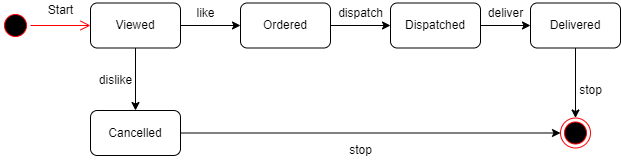

The diagram above was exported from draw.io. Its source (the exported page's mxGraphModel, read from the mxfile embedded in the PNG):
<mxGraphModel dx="1038" dy="579" grid="1" gridSize="10" guides="1" tooltips="1" connect="1" arrows="1" fold="1" page="1" pageScale="1" pageWidth="827" pageHeight="1169" math="0" shadow="0">
  <root>
    <mxCell id="0" />
    <mxCell id="1" parent="0" />
    <mxCell id="nNlgtTp3r_YvMiwfFsNJ-1" value="" style="ellipse;html=1;shape=startState;fillColor=#000000;strokeColor=#ff0000;" vertex="1" parent="1">
      <mxGeometry x="80" y="290" width="30" height="30" as="geometry" />
    </mxCell>
    <mxCell id="nNlgtTp3r_YvMiwfFsNJ-2" value="" style="edgeStyle=orthogonalEdgeStyle;html=1;verticalAlign=bottom;endArrow=open;endSize=8;strokeColor=#ff0000;rounded=0;exitX=1;exitY=0.5;exitDx=0;exitDy=0;entryX=0;entryY=0.5;entryDx=0;entryDy=0;" edge="1" source="nNlgtTp3r_YvMiwfFsNJ-1" parent="1" target="nNlgtTp3r_YvMiwfFsNJ-3">
      <mxGeometry relative="1" as="geometry">
        <mxPoint x="200" y="305" as="targetPoint" />
      </mxGeometry>
    </mxCell>
    <mxCell id="nNlgtTp3r_YvMiwfFsNJ-9" style="edgeStyle=orthogonalEdgeStyle;rounded=0;orthogonalLoop=1;jettySize=auto;html=1;exitX=1;exitY=0.5;exitDx=0;exitDy=0;entryX=0;entryY=0.5;entryDx=0;entryDy=0;" edge="1" parent="1" source="nNlgtTp3r_YvMiwfFsNJ-3" target="nNlgtTp3r_YvMiwfFsNJ-4">
      <mxGeometry relative="1" as="geometry" />
    </mxCell>
    <mxCell id="nNlgtTp3r_YvMiwfFsNJ-13" style="edgeStyle=orthogonalEdgeStyle;rounded=0;orthogonalLoop=1;jettySize=auto;html=1;exitX=0.5;exitY=1;exitDx=0;exitDy=0;" edge="1" parent="1" source="nNlgtTp3r_YvMiwfFsNJ-3" target="nNlgtTp3r_YvMiwfFsNJ-7">
      <mxGeometry relative="1" as="geometry" />
    </mxCell>
    <mxCell id="nNlgtTp3r_YvMiwfFsNJ-3" value="Viewed" style="rounded=1;whiteSpace=wrap;html=1;" vertex="1" parent="1">
      <mxGeometry x="170" y="282.5" width="90" height="45" as="geometry" />
    </mxCell>
    <mxCell id="nNlgtTp3r_YvMiwfFsNJ-10" style="edgeStyle=orthogonalEdgeStyle;rounded=0;orthogonalLoop=1;jettySize=auto;html=1;exitX=1;exitY=0.5;exitDx=0;exitDy=0;entryX=0;entryY=0.5;entryDx=0;entryDy=0;" edge="1" parent="1" source="nNlgtTp3r_YvMiwfFsNJ-4" target="nNlgtTp3r_YvMiwfFsNJ-5">
      <mxGeometry relative="1" as="geometry" />
    </mxCell>
    <mxCell id="nNlgtTp3r_YvMiwfFsNJ-4" value="Ordered" style="rounded=1;whiteSpace=wrap;html=1;" vertex="1" parent="1">
      <mxGeometry x="320" y="282.5" width="90" height="45" as="geometry" />
    </mxCell>
    <mxCell id="nNlgtTp3r_YvMiwfFsNJ-11" style="edgeStyle=orthogonalEdgeStyle;rounded=0;orthogonalLoop=1;jettySize=auto;html=1;exitX=1;exitY=0.5;exitDx=0;exitDy=0;entryX=0;entryY=0.5;entryDx=0;entryDy=0;" edge="1" parent="1" source="nNlgtTp3r_YvMiwfFsNJ-5" target="nNlgtTp3r_YvMiwfFsNJ-6">
      <mxGeometry relative="1" as="geometry" />
    </mxCell>
    <mxCell id="nNlgtTp3r_YvMiwfFsNJ-5" value="Dispatched" style="rounded=1;whiteSpace=wrap;html=1;" vertex="1" parent="1">
      <mxGeometry x="470" y="282.5" width="90" height="45" as="geometry" />
    </mxCell>
    <mxCell id="nNlgtTp3r_YvMiwfFsNJ-12" style="edgeStyle=orthogonalEdgeStyle;rounded=0;orthogonalLoop=1;jettySize=auto;html=1;exitX=0.5;exitY=1;exitDx=0;exitDy=0;entryX=0.5;entryY=0;entryDx=0;entryDy=0;" edge="1" parent="1" source="nNlgtTp3r_YvMiwfFsNJ-6" target="nNlgtTp3r_YvMiwfFsNJ-8">
      <mxGeometry relative="1" as="geometry" />
    </mxCell>
    <mxCell id="nNlgtTp3r_YvMiwfFsNJ-6" value="Delivered" style="rounded=1;whiteSpace=wrap;html=1;" vertex="1" parent="1">
      <mxGeometry x="610" y="282.5" width="90" height="45" as="geometry" />
    </mxCell>
    <mxCell id="nNlgtTp3r_YvMiwfFsNJ-14" style="edgeStyle=orthogonalEdgeStyle;rounded=0;orthogonalLoop=1;jettySize=auto;html=1;exitX=1;exitY=0.5;exitDx=0;exitDy=0;" edge="1" parent="1" source="nNlgtTp3r_YvMiwfFsNJ-7" target="nNlgtTp3r_YvMiwfFsNJ-8">
      <mxGeometry relative="1" as="geometry" />
    </mxCell>
    <mxCell id="nNlgtTp3r_YvMiwfFsNJ-7" value="Cancelled" style="rounded=1;whiteSpace=wrap;html=1;" vertex="1" parent="1">
      <mxGeometry x="170" y="390" width="90" height="45" as="geometry" />
    </mxCell>
    <mxCell id="nNlgtTp3r_YvMiwfFsNJ-8" value="" style="ellipse;html=1;shape=endState;fillColor=#000000;strokeColor=#ff0000;" vertex="1" parent="1">
      <mxGeometry x="640" y="397.5" width="30" height="30" as="geometry" />
    </mxCell>
    <mxCell id="nNlgtTp3r_YvMiwfFsNJ-15" value="Start" style="text;html=1;align=center;verticalAlign=middle;resizable=0;points=[];autosize=1;strokeColor=none;fillColor=none;" vertex="1" parent="1">
      <mxGeometry x="120" y="280" width="40" height="20" as="geometry" />
    </mxCell>
    <mxCell id="nNlgtTp3r_YvMiwfFsNJ-16" value="like" style="text;html=1;align=center;verticalAlign=middle;resizable=0;points=[];autosize=1;strokeColor=none;fillColor=none;" vertex="1" parent="1">
      <mxGeometry x="270" y="282.5" width="30" height="20" as="geometry" />
    </mxCell>
    <mxCell id="nNlgtTp3r_YvMiwfFsNJ-17" value="dislike" style="text;html=1;align=center;verticalAlign=middle;resizable=0;points=[];autosize=1;strokeColor=none;fillColor=none;" vertex="1" parent="1">
      <mxGeometry x="170" y="350" width="50" height="20" as="geometry" />
    </mxCell>
    <mxCell id="nNlgtTp3r_YvMiwfFsNJ-18" value="dispatch" style="text;html=1;align=center;verticalAlign=middle;resizable=0;points=[];autosize=1;strokeColor=none;fillColor=none;" vertex="1" parent="1">
      <mxGeometry x="410" y="282.5" width="60" height="20" as="geometry" />
    </mxCell>
    <mxCell id="nNlgtTp3r_YvMiwfFsNJ-20" value="deliver" style="text;html=1;align=center;verticalAlign=middle;resizable=0;points=[];autosize=1;strokeColor=none;fillColor=none;" vertex="1" parent="1">
      <mxGeometry x="560" y="282.5" width="50" height="20" as="geometry" />
    </mxCell>
    <mxCell id="nNlgtTp3r_YvMiwfFsNJ-21" value="stop" style="text;html=1;align=center;verticalAlign=middle;resizable=0;points=[];autosize=1;strokeColor=none;fillColor=none;" vertex="1" parent="1">
      <mxGeometry x="650" y="360" width="40" height="20" as="geometry" />
    </mxCell>
    <mxCell id="nNlgtTp3r_YvMiwfFsNJ-22" value="stop" style="text;html=1;align=center;verticalAlign=middle;resizable=0;points=[];autosize=1;strokeColor=none;fillColor=none;" vertex="1" parent="1">
      <mxGeometry x="420" y="420" width="40" height="20" as="geometry" />
    </mxCell>
  </root>
</mxGraphModel>